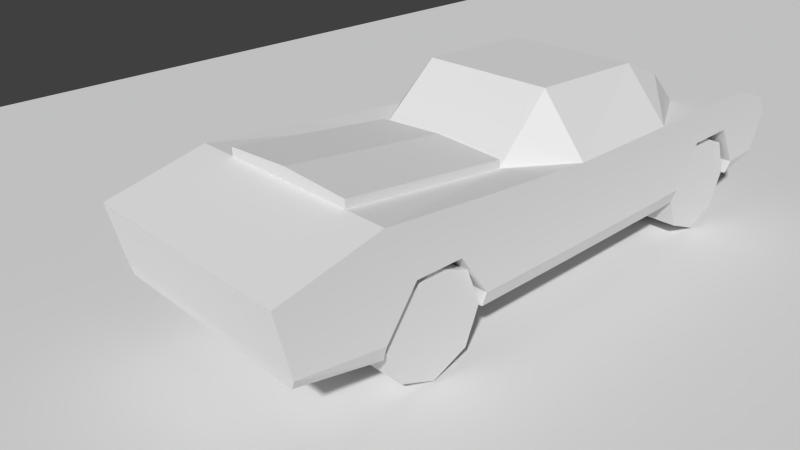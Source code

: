 # Source: car.blend  (saved by Blender 2.78.0; exported with 4.5.12 LTS)
import bpy
from mathutils import Matrix  # noqa: F401  (used for matrix-valued properties, if any)

bpy.ops.wm.read_factory_settings(use_empty=True)
scene = bpy.context.scene
scene.name = 'Scene'

# ---- collections
col_collection_1 = bpy.data.collections.new('Collection 1'); scene.collection.children.link(col_collection_1)
col_collection_2 = bpy.data.collections.new('Collection 2'); scene.collection.children.link(col_collection_2)
col_collection_10 = bpy.data.collections.new('Collection 10'); scene.collection.children.link(col_collection_10)

# ---- materials (node trees are filled in below, after node groups)
mat_material_001 = bpy.data.materials.new('Material.001')
mat_material_001.alpha_threshold = 0.0
mat_material_001.use_transparent_shadow = False
mat_material_001.roughness = 0.5
mat_material_001.specular_intensity = 0.0
mat_material = bpy.data.materials.new('Material')
mat_material.alpha_threshold = 0.0
mat_material.use_transparent_shadow = False
mat_material.roughness = 0.5
mat_material.specular_intensity = 0.2303
mat_material_002 = bpy.data.materials.new('Material.002')
mat_material_002.alpha_threshold = 0.0
mat_material_002.use_transparent_shadow = False
mat_material_002.roughness = 0.5

# ---- material node trees

# ---- world
world_world = bpy.data.worlds.new('World'); scene.world = world_world
world_world.color = (0.05088, 0.05088, 0.05088)
world_world.use_sun_shadow = False
world_world.sun_shadow_jitter_overblur = 0.0
world_world.cycles.sampling_method = 'NONE'
world_world.cycles.sample_map_resolution = 256

# ---- cameras
cam_camera = bpy.data.cameras.new('Camera')
cam_camera.clip_end = 100.0
cam_camera.lens = 35.0
cam_camera.sensor_width = 32.0
cam_camera.sensor_height = 18.0
cam_camera.ortho_scale = 7.314
cam_camera.dof.focus_distance = 0.0
cam_camera.dof.aperture_fstop = 128.0

# ---- meshes
me_wheel = bpy.data.meshes.new('wheel')
me_wheel.from_pydata([(-2.384e-07, 1.041, 1.2), (-0.7361, 0.7361, 1.2), (-1.041, 0.0, 1.2), (-0.7361, -0.7361, 1.2), (-2.384e-07, -1.041, 1.2), (0.7361, -0.7361, 1.2), (1.041, 5.96e-08, 1.2), (0.7361, 0.7361, 1.2), (-0.7361, 0.7361, 2.174), (-2.384e-07, 1.041, 2.174), (-1.041, 5.96e-08, 2.174), (-0.7361, -0.7361, 2.174), (-2.384e-07, -1.041, 2.174), (0.7361, -0.7361, 2.174), (1.041, 5.96e-08, 2.174), (0.7361, 0.7361, 2.174)], [], [(1, 0, 7, 6, 5, 4, 3, 2), (8, 10, 11, 12, 13, 14, 15, 9), (6, 7, 15, 14), (4, 5, 13, 12), (2, 3, 11, 10), (0, 1, 8, 9), (7, 0, 9, 15), (5, 6, 14, 13), (3, 4, 12, 11), (1, 2, 10, 8)])
_uv = me_wheel.uv_layers.new(name='UVMap')
_uv.uv.foreach_set('vector', [0.2765, 0.7205, 0.5206, 0.8216, 0.7646, 0.7205, 0.8657, 0.4764, 0.7646, 0.2323, 0.5206, 0.1312, 0.2765, 0.2323, 0.1754, 0.4764, 0.2765, 0.7205, 0.1754, 0.4764, 0.2765, 0.2323, 0.5206, 0.1312, 0.7646, 0.2323, 0.8657, 0.4764, 0.7646, 0.7205, 0.5206, 0.8216, 0.3776, 0.7201, 0.2662, 0.7201, 0.2662, 0.6812, 0.3776, 0.6812, 0.3776, 0.7201, 0.2662, 0.7201, 0.2662, 0.6812, 0.3776, 0.6812, 0.3776, 0.7201, 0.2662, 0.7201, 0.2662, 0.6812, 0.3776, 0.6812, 0.3776, 0.7201, 0.2662, 0.7201, 0.2662, 0.6812, 0.3776, 0.6812, 0.3776, 0.7201, 0.2662, 0.7201, 0.2662, 0.6812, 0.3776, 0.6812, 0.3776, 0.7201, 0.2662, 0.7201, 0.2662, 0.6812, 0.3776, 0.6812, 0.3776, 0.7201, 0.2662, 0.7201, 0.2662, 0.6812, 0.3776, 0.6812, 0.3776, 0.7201, 0.2662, 0.7201, 0.2662, 0.6812, 0.3776, 0.6812])
me_wheel.materials.append(mat_material_001)
me_wheel.use_remesh_preserve_volume = False
me_wheel.use_remesh_preserve_attributes = False
me_wheel.use_mirror_vertex_groups = False
me_wheel.update()
me_plane = bpy.data.meshes.new('Plane')
me_plane.from_pydata([(0.0009714, 1.144, -2.179), (0.0009714, -0.5535, -0.688), (0.0009714, 0.7115, -0.4285), (0.0009714, -0.8661, -2.179), (0.0009713, -0.8787, -6.288), (0.0009713, 0.8154, -5.203), (0.0009714, -0.8684, -4.146), (0.0009714, -0.3826, -0.6625), (0.0009714, -0.5944, -2.179), (0.0009714, -0.5967, -4.146), (0.0009714, 0.1833, -2.731), (0.0009714, 0.1825, -3.594), (0.0009711, -0.8787, -8.561), (0.0009714, -0.5944, -9.298), (0.0009714, -0.8661, -9.298), (0.0009713, 1.82, -6.288), (0.0009714, -0.8684, -11.26), (0.0009714, -0.5967, -11.26), (0.0009711, 0.8154, -11.26), (0.0009714, 0.8154, -9.875), (0.0009714, -0.565, -12.01), (0.0009713, 0.4986, -12.15), (0.0009714, 0.15, -12.29), (0.0009714, 0.179, -10.77), (0.0009714, 0.1761, -9.81), (0.0009711, 1.751, -8.561), (1.956, -0.5535, -0.688), (2.042, 1.144, -2.179), (2.042, 0.7115, -0.4285), (1.956, -0.8661, -2.179), (1.956, -0.8787, -6.288), (2.042, 0.8154, -6.288), (2.042, 0.9718, -4.146), (1.956, -0.8684, -4.146), (2.042, -0.3826, -0.6625), (2.042, -0.5944, -2.179), (2.042, -0.607, -6.288), (2.042, -0.5967, -4.146), (2.042, 0.184, -2.179), (2.042, 0.1818, -4.146), (2.042, -0.607, -8.561), (2.042, 0.1833, -2.731), (2.042, 0.1825, -3.594), (2.042, 0.8154, -8.561), (1.956, -0.8787, -8.561), (2.042, -0.5944, -9.298), (1.956, -0.8661, -9.298), (1.223, 1.82, -6.288), (1.956, -0.8684, -11.26), (2.042, 0.1733, -8.561), (2.042, -0.5967, -11.26), (2.042, 0.1733, -9.298), (2.042, 0.1818, -11.26), (2.042, 0.1733, -6.288), (2.042, 0.8154, -11.26), (2.042, 0.8154, -9.875), (2.042, -0.565, -12.01), (2.042, 0.4986, -12.15), (2.042, 0.15, -12.29), (2.042, 0.179, -10.77), (2.042, 0.1761, -9.81), (1.223, 1.751, -8.561), (1.287, 0.8154, -5.203), (1.287, 1.144, -2.179), (0.0009714, 1.363, -2.179), (0.0009713, 1.035, -5.203), (1.287, 0.9626, -5.203), (1.287, 1.291, -2.179), (1.362, 0.8154, -9.875), (0.0009713, 1.406, -9.331), (1.293, 1.406, -9.331)], [], [(37, 33, 30, 36), (34, 26, 29, 35), (38, 35, 41), (37, 39, 42), (38, 41, 42, 39, 32, 27), (34, 35, 38, 27, 28), (53, 31, 32, 39), (53, 36, 40, 49), (36, 30, 44, 40), (40, 44, 46, 45), (49, 40, 45, 51), (31, 53, 49, 43), (36, 53, 39, 37), (43, 49, 51, 55), (54, 55, 51, 60, 59, 52), (52, 50, 56, 58), (50, 48, 56), (54, 52, 58, 57), (50, 52, 59), (51, 45, 60), (8, 10, 41, 35), (7, 1, 26, 34), (24, 23, 59, 60), (11, 9, 37, 42), (13, 24, 60, 45), (4, 12, 44, 30), (23, 17, 50, 59), (1, 3, 29, 26), (14, 13, 45, 46), (0, 2, 28, 27, 63), (6, 4, 30, 33), (12, 14, 46, 44), (65, 64, 67, 66), (21, 18, 54, 57), (3, 8, 35, 29), (5, 65, 66, 62), (9, 6, 33, 37), (25, 15, 47, 61), (17, 16, 48, 50), (22, 21, 57, 58), (2, 7, 34, 28), (16, 20, 56, 48), (20, 22, 58, 56), (10, 11, 42, 41), (62, 66, 67, 63), (63, 67, 64, 0), (27, 32, 62, 63), (43, 70, 61), (69, 70, 68, 19), (25, 61, 70, 69), (5, 62, 47, 15), (31, 47, 62), (31, 62, 32), (31, 43, 61, 47), (43, 68, 70), (19, 68, 54, 18), (55, 54, 68), (55, 68, 43)])
_uv = me_plane.uv_layers.new(name='UVMap')
_uv.uv.foreach_set('vector', [0.9754, 0.9142, 0.9531, 0.9142, 0.9524, 0.7469, 0.9746, 0.7469, 0.7245, 0.3701, 0.7099, 0.3623, 0.6884, 0.2708, 0.709, 0.2541, 0.4714, 0.3242, 0.412, 0.3369, 0.4624, 0.2821, 0.3797, 0.1868, 0.4392, 0.1741, 0.4482, 0.2162, 0.4714, 0.3242, 0.4624, 0.2821, 0.4482, 0.2162, 0.4392, 0.1741, 0.4995, 0.1612, 0.5447, 0.3085, 0.453, 0.4492, 0.412, 0.3369, 0.4714, 0.3242, 0.5447, 0.3085, 0.5403, 0.4492, 0.4035, 0.01073, 0.4526, 0.0002472, 0.4995, 0.1612, 0.4392, 0.1741, 0.8007, 0.7979, 0.7398, 0.7965, 0.7439, 0.6191, 0.8048, 0.6206, 0.9746, 0.7469, 0.9524, 0.7469, 0.9524, 0.5695, 0.9746, 0.5695, 0.9746, 0.5695, 0.9524, 0.5695, 0.9533, 0.512, 0.9756, 0.512, 0.06116, 0.9998, 0.0002472, 0.9998, 0.00123, 0.9422, 0.06116, 0.9422, 0.8508, 0.7991, 0.8007, 0.7979, 0.8048, 0.6206, 0.8549, 0.6217, 0.344, 0.02347, 0.4035, 0.01073, 0.4392, 0.1741, 0.3797, 0.1868, 0.1113, 0.9998, 0.06116, 0.9998, 0.06116, 0.9422, 0.1113, 0.8972, 0.1113, 0.7887, 0.1113, 0.8972, 0.06116, 0.9422, 0.06138, 0.9022, 0.0616, 0.8275, 0.06182, 0.7887, 0.06182, 0.7887, 0.001054, 0.7887, 0.003531, 0.7308, 0.05934, 0.709, 0.2531, 0.6953, 0.2672, 0.675, 0.3237, 0.7085, 0.1113, 0.7887, 0.06182, 0.7887, 0.05934, 0.709, 0.08655, 0.7199, 0.001054, 0.7887, 0.06182, 0.7887, 0.0616, 0.8275, 0.06116, 0.9422, 0.00123, 0.9422, 0.06138, 0.9022, 0.5464, 0.2427, 0.5517, 0.1667, 0.7143, 0.1781, 0.709, 0.2541, 0.5788, 0.4224, 0.5739, 0.4084, 0.7099, 0.3623, 0.7245, 0.3701, 0.137, 0.5695, 0.1719, 0.5839, 0.1733, 0.7085, 0.08774, 0.6934, 0.5565, 0.09799, 0.5618, 0.02189, 0.7245, 0.0333, 0.7191, 0.1094, 0.1097, 0.5319, 0.137, 0.5695, 0.08774, 0.6934, 0.01325, 0.6488, 0.725, 0.2352, 0.725, 0.05778, 0.8776, 0.05778, 0.8776, 0.2352, 0.1719, 0.5839, 0.221, 0.5626, 0.2531, 0.6953, 0.1733, 0.7085, 0.5739, 0.4084, 0.5452, 0.2695, 0.6884, 0.2708, 0.7099, 0.3623, 0.1025, 0.512, 0.1097, 0.5319, 0.01325, 0.6488, 0.0002472, 0.6281, 0.07179, 0.2966, 0.02905, 0.1472, 0.2013, 0.09466, 0.2477, 0.2468, 0.1895, 0.2654, 0.725, 0.4024, 0.725, 0.2352, 0.8776, 0.2352, 0.8776, 0.4024, 0.725, 0.05778, 0.725, 0.0002472, 0.8776, 0.0002472, 0.8776, 0.05778, 0.173, 0.4859, 0.1006, 0.3118, 0.1818, 0.2801, 0.2626, 0.4599, 0.417, 0.5278, 0.4968, 0.5251, 0.5044, 0.7024, 0.423, 0.7051, 0.5452, 0.2695, 0.5464, 0.2427, 0.709, 0.2541, 0.6884, 0.2708, 0.1667, 0.5115, 0.173, 0.4859, 0.2626, 0.4599, 0.2749, 0.467, 0.5618, 0.02189, 0.5634, 0.0002472, 0.7191, 0.01117, 0.7245, 0.0333, 0.9843, 0.1288, 0.9843, 0.3063, 0.8889, 0.3063, 0.8889, 0.1288, 0.221, 0.5626, 0.2388, 0.5411, 0.2672, 0.675, 0.2531, 0.6953, 0.3844, 0.5289, 0.417, 0.5278, 0.423, 0.7051, 0.3904, 0.7062, 0.02905, 0.1472, 0.0002472, 0.05278, 0.1725, 0.0002472, 0.2013, 0.09466, 0.2388, 0.5411, 0.3177, 0.5312, 0.3237, 0.7085, 0.2672, 0.675, 0.3177, 0.5312, 0.3844, 0.5289, 0.3904, 0.7062, 0.3237, 0.7085, 0.5517, 0.1667, 0.5565, 0.09799, 0.7191, 0.1094, 0.7143, 0.1781, 0.2749, 0.467, 0.2626, 0.4599, 0.1818, 0.2801, 0.1895, 0.2654, 0.1895, 0.2654, 0.1818, 0.2801, 0.1006, 0.3118, 0.07179, 0.2966, 0.2477, 0.2468, 0.2938, 0.3882, 0.2749, 0.467, 0.1895, 0.2654, 0.8549, 0.6217, 0.9295, 0.5618, 0.9519, 0.624, 0.9843, 0.06294, 0.8835, 0.06294, 0.8781, 0.0002472, 0.9843, 0.0002472, 0.9843, 0.1288, 0.8889, 0.1288, 0.8835, 0.06294, 0.9843, 0.06294, 0.1118, 0.709, 0.2121, 0.709, 0.2072, 0.8244, 0.1118, 0.8244, 0.2938, 0.7721, 0.2072, 0.8244, 0.2121, 0.709, 0.3435, 0.5115, 0.2749, 0.467, 0.2938, 0.3882, 0.8508, 0.7991, 0.8549, 0.6217, 0.9519, 0.624, 0.9519, 0.8015, 0.8549, 0.6217, 0.891, 0.512, 0.9295, 0.5618, 0.5999, 0.5223, 0.6075, 0.6406, 0.5044, 0.7024, 0.4968, 0.5251, 0.6089, 0.7007, 0.5044, 0.7024, 0.6075, 0.6406, 0.6089, 0.7007, 0.6075, 0.6406, 0.7318, 0.6992])
me_plane.materials.append(mat_material)
me_plane.use_remesh_preserve_volume = False
me_plane.use_remesh_preserve_attributes = False
me_plane.use_mirror_vertex_groups = False
me_plane.update()
me_grid = bpy.data.meshes.new('Grid')
me_grid.from_pydata([(-12.26, -68.22, 0.0), (-9.537, -68.22, 0.0), (-6.812, -68.22, 0.0), (-4.087, -68.22, 0.0), (-1.362, -68.22, 0.0), (1.362, -68.22, 0.0), (4.087, -68.22, 0.0), (6.812, -68.22, 0.0), (9.537, -68.22, 0.0), (12.26, -68.22, 0.0), (-12.26, -54.59, 0.0), (-9.537, -54.59, 0.0), (-6.812, -54.59, 0.0), (-4.087, -54.59, 0.0), (-1.362, -54.59, 0.0), (1.362, -54.59, 0.0), (4.087, -54.59, 0.0), (6.812, -54.59, 0.0), (9.537, -54.59, 0.0), (12.26, -54.59, 0.0), (-12.26, -40.97, 0.0), (-9.537, -40.97, 0.0), (-6.812, -40.97, 0.0), (-4.087, -40.97, 0.0), (-1.362, -40.97, 0.0), (1.362, -40.97, 0.0), (4.087, -40.97, 0.0), (6.812, -40.97, 0.0), (9.537, -40.97, 0.0), (12.26, -40.97, 0.0), (-12.26, -27.34, 0.0), (-9.537, -27.34, 0.0), (-6.812, -27.34, 0.0), (-4.087, -27.34, 0.0), (-1.362, -27.34, 0.0), (1.362, -27.34, 0.0), (4.087, -27.34, 0.0), (6.812, -27.34, 0.0), (9.537, -27.34, 0.0), (12.26, -27.34, 0.0), (-12.26, -13.72, 0.0), (-9.537, -13.72, 0.0), (-6.812, -13.72, 0.0), (-4.087, -13.72, 0.0), (-1.362, -13.72, 0.0), (1.362, -13.72, 0.0), (4.087, -13.72, 0.0), (6.812, -13.72, 0.0), (9.537, -13.72, 0.0), (12.26, -13.72, 0.0), (-12.26, -0.09611, 0.0), (-9.537, -0.09611, 0.0), (-6.812, -0.09611, 0.0), (-4.087, -0.09611, 0.0), (-1.362, -0.09611, 0.0), (1.362, -0.09611, 0.0), (4.087, -0.09611, 0.0), (6.812, -0.09611, 0.0), (9.537, -0.09611, 0.0), (12.26, -0.09611, 0.0), (-12.26, 13.53, 0.0), (-9.537, 13.53, 0.0), (-6.812, 13.53, 0.0), (-4.087, 13.53, 0.0), (-1.362, 13.53, 0.0), (1.362, 13.53, 0.0), (4.087, 13.53, 0.0), (6.812, 13.53, 0.0), (9.537, 13.53, 0.0), (12.26, 13.53, 0.0), (-12.26, 27.15, 0.0), (-9.537, 27.15, 0.0), (-6.812, 27.15, 0.0), (-4.087, 27.15, 0.0), (-1.362, 27.15, 0.0), (1.362, 27.15, 0.0), (4.087, 27.15, 0.0), (6.812, 27.15, 0.0), (9.537, 27.15, 0.0), (12.26, 27.15, 0.0), (-12.26, 40.78, 0.0), (-9.537, 40.78, 0.0), (-6.812, 40.78, 0.0), (-4.087, 40.78, 0.0), (-1.362, 40.78, 0.0), (1.362, 40.78, 0.0), (4.087, 40.78, 0.0), (6.812, 40.78, 0.0), (9.537, 40.78, 0.0), (12.26, 40.78, 0.0), (-12.26, 54.4, 0.0), (-9.537, 54.4, 0.0), (-6.812, 54.4, 0.0), (-4.087, 54.4, 0.0), (-1.362, 54.4, 0.0), (1.362, 54.4, 0.0), (4.087, 54.4, 0.0), (6.812, 54.4, 0.0), (9.537, 54.4, 0.0), (12.26, 54.4, 0.0)], [], [(0, 1, 11, 10), (1, 2, 12, 11), (2, 3, 13, 12), (3, 4, 14, 13), (4, 5, 15, 14), (5, 6, 16, 15), (6, 7, 17, 16), (7, 8, 18, 17), (8, 9, 19, 18), (10, 11, 21, 20), (11, 12, 22, 21), (12, 13, 23, 22), (13, 14, 24, 23), (14, 15, 25, 24), (15, 16, 26, 25), (16, 17, 27, 26), (17, 18, 28, 27), (18, 19, 29, 28), (20, 21, 31, 30), (21, 22, 32, 31), (22, 23, 33, 32), (23, 24, 34, 33), (24, 25, 35, 34), (25, 26, 36, 35), (26, 27, 37, 36), (27, 28, 38, 37), (28, 29, 39, 38), (30, 31, 41, 40), (31, 32, 42, 41), (32, 33, 43, 42), (33, 34, 44, 43), (34, 35, 45, 44), (35, 36, 46, 45), (36, 37, 47, 46), (37, 38, 48, 47), (38, 39, 49, 48), (40, 41, 51, 50), (41, 42, 52, 51), (42, 43, 53, 52), (43, 44, 54, 53), (44, 45, 55, 54), (45, 46, 56, 55), (46, 47, 57, 56), (47, 48, 58, 57), (48, 49, 59, 58), (50, 51, 61, 60), (51, 52, 62, 61), (52, 53, 63, 62), (53, 54, 64, 63), (54, 55, 65, 64), (55, 56, 66, 65), (56, 57, 67, 66), (57, 58, 68, 67), (58, 59, 69, 68), (60, 61, 71, 70), (61, 62, 72, 71), (62, 63, 73, 72), (63, 64, 74, 73), (64, 65, 75, 74), (65, 66, 76, 75), (66, 67, 77, 76), (67, 68, 78, 77), (68, 69, 79, 78), (70, 71, 81, 80), (71, 72, 82, 81), (72, 73, 83, 82), (73, 74, 84, 83), (74, 75, 85, 84), (75, 76, 86, 85), (76, 77, 87, 86), (77, 78, 88, 87), (78, 79, 89, 88), (80, 81, 91, 90), (81, 82, 92, 91), (82, 83, 93, 92), (83, 84, 94, 93), (84, 85, 95, 94), (85, 86, 96, 95), (86, 87, 97, 96), (87, 88, 98, 97), (88, 89, 99, 98)])
_uv = me_grid.uv_layers.new(name='UVMap')
_uv.uv.foreach_set('vector', [0.001563, -2.001, 0.1118, -2.001, 0.1118, -1.45, 0.001563, -1.45, 0.1118, -2.001, 0.222, -2.001, 0.222, -1.45, 0.1118, -1.45, 0.222, -2.001, 0.3321, -2.001, 0.3321, -1.45, 0.222, -1.45, 0.3321, -2.001, 0.4423, -2.001, 0.4423, -1.45, 0.3321, -1.45, 0.4423, -2.001, 0.5525, -2.001, 0.5525, -1.45, 0.4423, -1.45, 0.5525, -2.001, 0.6627, -2.001, 0.6627, -1.45, 0.5525, -1.45, 0.6627, -2.001, 0.7729, -2.001, 0.7729, -1.45, 0.6627, -1.45, 0.7729, -2.001, 0.8831, -2.001, 0.8831, -1.45, 0.7729, -1.45, 0.8831, -2.001, 0.9933, -2.001, 0.9933, -1.45, 0.8831, -1.45, 0.001563, -1.45, 0.1118, -1.45, 0.1118, -0.8986, 0.001563, -0.8986, 0.1118, -1.45, 0.222, -1.45, 0.222, -0.8986, 0.1118, -0.8986, 0.222, -1.45, 0.3321, -1.45, 0.3321, -0.8986, 0.222, -0.8986, 0.3321, -1.45, 0.4423, -1.45, 0.4423, -0.8986, 0.3321, -0.8986, 0.4423, -1.45, 0.5525, -1.45, 0.5525, -0.8986, 0.4423, -0.8986, 0.5525, -1.45, 0.6627, -1.45, 0.6627, -0.8986, 0.5525, -0.8986, 0.6627, -1.45, 0.7729, -1.45, 0.7729, -0.8986, 0.6627, -0.8986, 0.7729, -1.45, 0.8831, -1.45, 0.8831, -0.8986, 0.7729, -0.8986, 0.8831, -1.45, 0.9933, -1.45, 0.9933, -0.8986, 0.8831, -0.8986, 0.001563, -0.8986, 0.1118, -0.8986, 0.1118, -0.3477, 0.001563, -0.3477, 0.1118, -0.8986, 0.222, -0.8986, 0.222, -0.3477, 0.1118, -0.3477, 0.222, -0.8986, 0.3321, -0.8986, 0.3321, -0.3477, 0.222, -0.3477, 0.3321, -0.8986, 0.4423, -0.8986, 0.4423, -0.3477, 0.3321, -0.3477, 0.4423, -0.8986, 0.5525, -0.8986, 0.5525, -0.3477, 0.4423, -0.3477, 0.5525, -0.8986, 0.6627, -0.8986, 0.6627, -0.3477, 0.5525, -0.3477, 0.6627, -0.8986, 0.7729, -0.8986, 0.7729, -0.3477, 0.6627, -0.3477, 0.7729, -0.8986, 0.8831, -0.8986, 0.8831, -0.3477, 0.7729, -0.3477, 0.8831, -0.8986, 0.9933, -0.8986, 0.9933, -0.3477, 0.8831, -0.3477, 0.001563, -0.3477, 0.1118, -0.3477, 0.1118, 0.2033, 0.001563, 0.2033, 0.1118, -0.3477, 0.222, -0.3477, 0.222, 0.2033, 0.1118, 0.2033, 0.222, -0.3477, 0.3321, -0.3477, 0.3321, 0.2033, 0.222, 0.2033, 0.3321, -0.3477, 0.4423, -0.3477, 0.4423, 0.2033, 0.3321, 0.2033, 0.4423, -0.3477, 0.5525, -0.3477, 0.5525, 0.2033, 0.4423, 0.2033, 0.5525, -0.3477, 0.6627, -0.3477, 0.6627, 0.2033, 0.5525, 0.2033, 0.6627, -0.3477, 0.7729, -0.3477, 0.7729, 0.2033, 0.6627, 0.2033, 0.7729, -0.3477, 0.8831, -0.3477, 0.8831, 0.2033, 0.7729, 0.2033, 0.8831, -0.3477, 0.9933, -0.3477, 0.9933, 0.2033, 0.8831, 0.2033, 0.001563, 0.2033, 0.1118, 0.2033, 0.1118, 0.7543, 0.001563, 0.7543, 0.1118, 0.2033, 0.222, 0.2033, 0.222, 0.7543, 0.1118, 0.7543, 0.222, 0.2033, 0.3321, 0.2033, 0.3321, 0.7543, 0.222, 0.7543, 0.3321, 0.2033, 0.4423, 0.2033, 0.4423, 0.7543, 0.3321, 0.7543, 0.4423, 0.2033, 0.5525, 0.2033, 0.5525, 0.7543, 0.4423, 0.7543, 0.5525, 0.2033, 0.6627, 0.2033, 0.6627, 0.7543, 0.5525, 0.7543, 0.6627, 0.2033, 0.7729, 0.2033, 0.7729, 0.7543, 0.6627, 0.7543, 0.7729, 0.2033, 0.8831, 0.2033, 0.8831, 0.7543, 0.7729, 0.7543, 0.8831, 0.2033, 0.9933, 0.2033, 0.9933, 0.7543, 0.8831, 0.7543, 0.001563, 0.7543, 0.1118, 0.7543, 0.1118, 1.305, 0.001563, 1.305, 0.1118, 0.7543, 0.222, 0.7543, 0.222, 1.305, 0.1118, 1.305, 0.222, 0.7543, 0.3321, 0.7543, 0.3321, 1.305, 0.222, 1.305, 0.3321, 0.7543, 0.4423, 0.7543, 0.4423, 1.305, 0.3321, 1.305, 0.4423, 0.7543, 0.5525, 0.7543, 0.5525, 1.305, 0.4423, 1.305, 0.5525, 0.7543, 0.6627, 0.7543, 0.6627, 1.305, 0.5525, 1.305, 0.6627, 0.7543, 0.7729, 0.7543, 0.7729, 1.305, 0.6627, 1.305, 0.7729, 0.7543, 0.8831, 0.7543, 0.8831, 1.305, 0.7729, 1.305, 0.8831, 0.7543, 0.9933, 0.7543, 0.9933, 1.305, 0.8831, 1.305, 0.001563, 1.305, 0.1118, 1.305, 0.1118, 1.856, 0.001563, 1.856, 0.1118, 1.305, 0.222, 1.305, 0.222, 1.856, 0.1118, 1.856, 0.222, 1.305, 0.3321, 1.305, 0.3321, 1.856, 0.222, 1.856, 0.3321, 1.305, 0.4423, 1.305, 0.4423, 1.856, 0.3321, 1.856, 0.4423, 1.305, 0.5525, 1.305, 0.5525, 1.856, 0.4423, 1.856, 0.5525, 1.305, 0.6627, 1.305, 0.6627, 1.856, 0.5525, 1.856, 0.6627, 1.305, 0.7729, 1.305, 0.7729, 1.856, 0.6627, 1.856, 0.7729, 1.305, 0.8831, 1.305, 0.8831, 1.856, 0.7729, 1.856, 0.8831, 1.305, 0.9933, 1.305, 0.9933, 1.856, 0.8831, 1.856, 0.001563, 1.856, 0.1118, 1.856, 0.1118, 2.407, 0.001563, 2.407, 0.1118, 1.856, 0.222, 1.856, 0.222, 2.407, 0.1118, 2.407, 0.222, 1.856, 0.3321, 1.856, 0.3321, 2.407, 0.222, 2.407, 0.3321, 1.856, 0.4423, 1.856, 0.4423, 2.407, 0.3321, 2.407, 0.4423, 1.856, 0.5525, 1.856, 0.5525, 2.407, 0.4423, 2.407, 0.5525, 1.856, 0.6627, 1.856, 0.6627, 2.407, 0.5525, 2.407, 0.6627, 1.856, 0.7729, 1.856, 0.7729, 2.407, 0.6627, 2.407, 0.7729, 1.856, 0.8831, 1.856, 0.8831, 2.407, 0.7729, 2.407, 0.8831, 1.856, 0.9933, 1.856, 0.9933, 2.407, 0.8831, 2.407, 0.001563, 2.407, 0.1118, 2.407, 0.1118, 2.958, 0.001563, 2.958, 0.1118, 2.407, 0.222, 2.407, 0.222, 2.958, 0.1118, 2.958, 0.222, 2.407, 0.3321, 2.407, 0.3321, 2.958, 0.222, 2.958, 0.3321, 2.407, 0.4423, 2.407, 0.4423, 2.958, 0.3321, 2.958, 0.4423, 2.407, 0.5525, 2.407, 0.5525, 2.958, 0.4423, 2.958, 0.5525, 2.407, 0.6627, 2.407, 0.6627, 2.958, 0.5525, 2.958, 0.6627, 2.407, 0.7729, 2.407, 0.7729, 2.958, 0.6627, 2.958, 0.7729, 2.407, 0.8831, 2.407, 0.8831, 2.958, 0.7729, 2.958, 0.8831, 2.407, 0.9933, 2.407, 0.9933, 2.958, 0.8831, 2.958])
me_grid.materials.append(mat_material_002)
me_grid.use_remesh_preserve_volume = False
me_grid.use_remesh_preserve_attributes = False
me_grid.use_mirror_vertex_groups = False
me_grid.update()

# ---- objects
ob_wheel_back = bpy.data.objects.new('wheel_back', me_wheel)
ob_wheel_front = bpy.data.objects.new('wheel_front', me_wheel)
ob_car_shell = bpy.data.objects.new('car_shell', me_plane)
ob_grid = bpy.data.objects.new('Grid', me_grid)
ob_camera = bpy.data.objects.new('Camera', cam_camera)

# ---- transforms, parenting, visibility, modifiers, constraints
ob_wheel_back.location = (-3.553e-15, 9.974, 0.9661)
ob_wheel_back.rotation_euler = (1.571, -0.0, 1.571)
ob_wheel_back.scale = (0.891, 0.891, 0.891)
ob_wheel_back.lineart.crease_threshold = 0.0
_m = ob_wheel_back.modifiers.new('Mirror', 'MIRROR')
_m.use_axis = (False, False, True)
ob_wheel_front.location = (2.22e-15, 2.913, 0.9661)
ob_wheel_front.rotation_euler = (1.571, -0.0, 1.571)
ob_wheel_front.scale = (0.891, 0.891, 0.891)
ob_wheel_front.lineart.crease_threshold = 0.0
_m = ob_wheel_front.modifiers.new('Mirror', 'MIRROR')
_m.use_axis = (False, False, True)
ob_car_shell.location = (3.9e-16, -0.2598, 1.756)
ob_car_shell.rotation_euler = (1.571, -0.0, -0.0)
ob_car_shell.lineart.crease_threshold = 0.0
_m = ob_car_shell.modifiers.new('Mirror', 'MIRROR')
_m.use_clip = True
_m.use_mirror_vertex_groups = False
_m.merge_threshold = 0.0122
ob_grid.location = (-2.944, 0.8136, 0.0)
ob_grid.lineart.crease_threshold = 0.0
ob_camera.location = (9.187, -4.489, 7.717)
ob_camera.rotation_euler = (1.109, 0.01082, 0.8149)
ob_camera.lock_rotations_4d = False
ob_camera.empty_display_type = 'ARROWS'
ob_camera.color = (0.0, 0.0, 0.0, 0.0)
ob_camera.hide_viewport = True
ob_camera.display_type = 'WIRE'
ob_camera.lineart.crease_threshold = 0.0

# ---- collection membership
col_collection_1.objects.link(ob_wheel_back)
col_collection_1.objects.link(ob_wheel_front)
col_collection_1.objects.link(ob_car_shell)
col_collection_2.objects.link(ob_grid)
col_collection_10.objects.link(ob_camera)

# ---- scene / render settings (as saved in the file)
scene.camera = ob_camera
scene.frame_start = 1; scene.frame_end = 250; scene.frame_set(0)
scene.render.engine = 'BLENDER_EEVEE_NEXT'
scene.render.resolution_percentage = 50
scene.render.dither_intensity = 0.0
scene.cycles.use_denoising = False
scene.cycles.samples = 10
scene.cycles.sampling_pattern = 'TABULATED_SOBOL'
scene.cycles.light_sampling_threshold = 0.0
scene.cycles.use_adaptive_sampling = False
scene.cycles.use_light_tree = False
scene.cycles.blur_glossy = 0.0
scene.cycles.pixel_filter_type = 'GAUSSIAN'
scene.cycles.sample_clamp_indirect = 0.0
scene.view_settings.view_transform = 'Standard'
bpy.context.view_layer.update()

# ---- added for rendering (the .blend has no usable light): sun
light_auto_sun = bpy.data.lights.new('AutoSun', 'SUN')
light_auto_sun.energy = 3.0
light_auto_sun.angle = 0.0523599
ob_auto_sun = bpy.data.objects.new('AutoSun', light_auto_sun)
scene.collection.objects.link(ob_auto_sun)
ob_auto_sun.rotation_euler = (0.872665, 0.174533, 0.523599)
bpy.context.view_layer.update()
